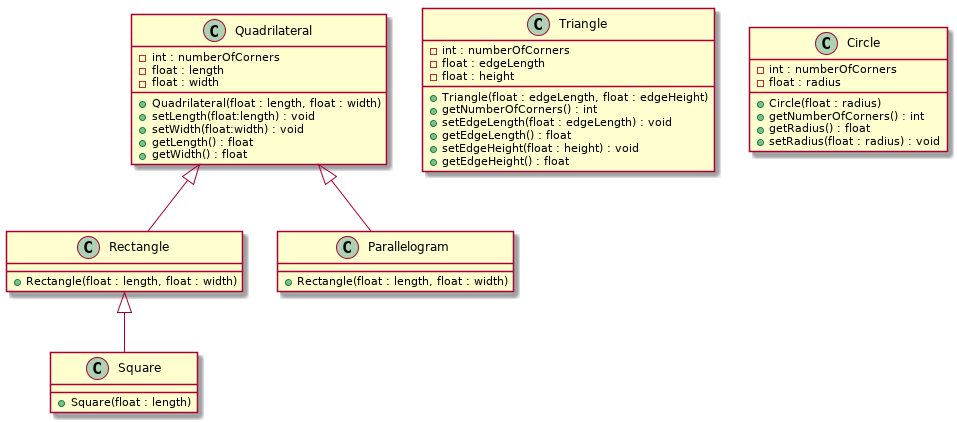

The diagram above was rendered by PlantUML. Its source (embedded in the PNG):
@startuml

class Quadrilateral{
 -int : numberOfCorners
 -float : length
 -float : width
+ Quadrilateral(float : length, float : width)
+ setLength(float:length) : void
+ setWidth(float:width) : void
+ getLength() : float
+ getWidth() : float
}

class Rectangle extends Quadrilateral{
+ Rectangle(float : length, float : width)
}

class Parallelogram extends Quadrilateral{
+ Rectangle(float : length, float : width)
}

class Square extends Rectangle {
+ Square(float : length)
}

class Triangle{
 -int : numberOfCorners
 -float : edgeLength
 -float : height
+ Triangle(float : edgeLength, float : edgeHeight)
+ getNumberOfCorners() : int
+ setEdgeLength(float : edgeLength) : void
+ getEdgeLength() : float
+ setEdgeHeight(float : height) : void
+ getEdgeHeight() : float 
}

class Circle {
 -int : numberOfCorners
 -float : radius
+ Circle(float : radius)
+ getNumberOfCorners() : int
+ getRadius() : float
+ setRadius(float : radius) : void
}


@enduml